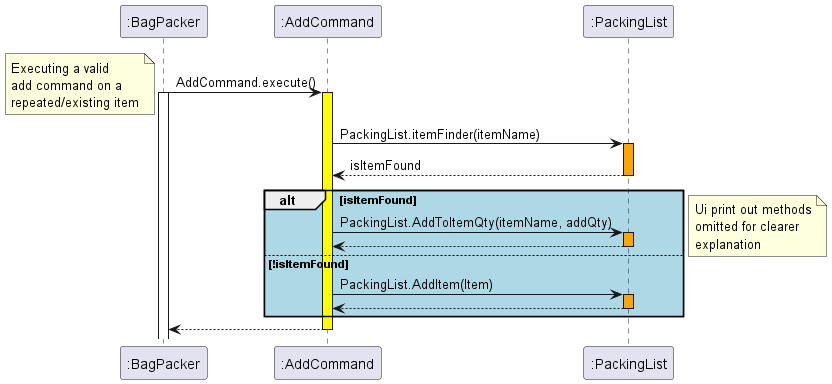

The diagram above was rendered by PlantUML. Its source (embedded in the PNG):
@startuml
":BagPacker" -> ":AddCommand": AddCommand.execute()
activate ":BagPacker"
note left
Executing a valid
add command on a
repeated/existing item
end note
activate ":AddCommand" #yellow
":AddCommand" -> ":PackingList": PackingList.itemFinder(itemName)
activate ":PackingList" #orange
":AddCommand" <-- ":PackingList": isItemFound
deactivate ":PackingList"


Alt #lightblue isItemFound
    ":AddCommand" -> ":PackingList": PackingList.AddToItemQty(itemName, addQty)
    activate ":PackingList" #orange
    ":AddCommand" <-- ":PackingList":
    deactivate ":PackingList"

else !isItemFound
    ":AddCommand" -> ":PackingList": PackingList.AddItem(Item)
        activate ":PackingList" #orange
        ":AddCommand" <-- ":PackingList":
        deactivate ":PackingList"
end
note right
Ui print out methods
omitted for clearer 
explanation
end note
":BagPacker" <-- ":AddCommand"
deactivate ":AddCommand"

@enduml